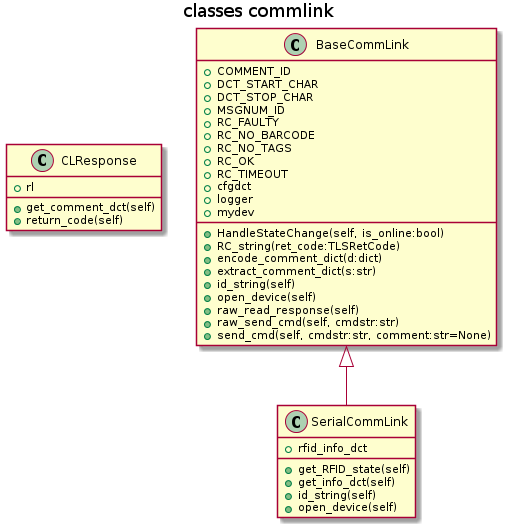

The diagram above was rendered by PlantUML. Its source (embedded in the PNG):
@startuml
title classes commlink
class CLResponse {
    +rl
    +get_comment_dct(self)
    +return_code(self)
}
class BaseCommLink {
    +COMMENT_ID
    +DCT_START_CHAR
    +DCT_STOP_CHAR
    +MSGNUM_ID
    +RC_FAULTY
    +RC_NO_BARCODE
    +RC_NO_TAGS
    +RC_OK
    +RC_TIMEOUT
    +cfgdct
    +logger
    +mydev
    +HandleStateChange(self, is_online:bool)
    +RC_string(ret_code:TLSRetCode)
    +encode_comment_dict(d:dict)
    +extract_comment_dict(s:str)
    +id_string(self)
    +open_device(self)
    +raw_read_response(self)
    +raw_send_cmd(self, cmdstr:str)
    +send_cmd(self, cmdstr:str, comment:str=None)
}
class SerialCommLink {
    +rfid_info_dct
    +get_RFID_state(self)
    +get_info_dct(self)
    +id_string(self)
    +open_device(self)
}

BaseCommLink <|-- SerialCommLink

@enduml